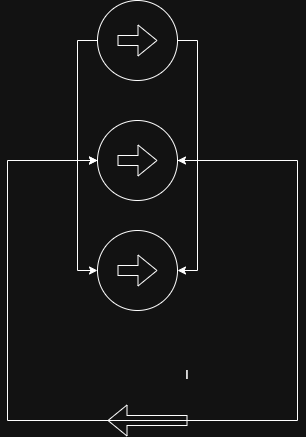

The diagram above was exported from draw.io. Its source (the exported page's mxGraphModel, read from the mxfile embedded in the PNG):
<mxGraphModel dx="1030" dy="626" grid="1" gridSize="10" guides="1" tooltips="1" connect="1" arrows="1" fold="1" page="1" pageScale="1" pageWidth="850" pageHeight="1100" math="0" shadow="0">
  <root>
    <mxCell id="0" />
    <mxCell id="1" parent="0" />
    <mxCell id="ppLnHUMmTxrSL-tQCAmy-8" edge="1" parent="1" source="ppLnHUMmTxrSL-tQCAmy-1" style="edgeStyle=orthogonalEdgeStyle;rounded=0;orthogonalLoop=1;jettySize=auto;html=1;exitX=0;exitY=0.5;exitDx=0;exitDy=0;entryX=0;entryY=0.5;entryDx=0;entryDy=0;" target="ppLnHUMmTxrSL-tQCAmy-4">
      <mxGeometry relative="1" as="geometry" />
    </mxCell>
    <mxCell id="ppLnHUMmTxrSL-tQCAmy-10" edge="1" parent="1" source="ppLnHUMmTxrSL-tQCAmy-1" style="edgeStyle=orthogonalEdgeStyle;rounded=0;orthogonalLoop=1;jettySize=auto;html=1;exitX=1;exitY=0.5;exitDx=0;exitDy=0;entryX=1;entryY=0.5;entryDx=0;entryDy=0;" target="ppLnHUMmTxrSL-tQCAmy-4">
      <mxGeometry relative="1" as="geometry" />
    </mxCell>
    <mxCell id="ppLnHUMmTxrSL-tQCAmy-1" parent="1" style="ellipse;whiteSpace=wrap;html=1;aspect=fixed;" value="" vertex="1">
      <mxGeometry height="80" width="80" x="220" y="150" as="geometry" />
    </mxCell>
    <mxCell id="ppLnHUMmTxrSL-tQCAmy-3" edge="1" parent="1" style="shape=flexArrow;endArrow=classic;html=1;rounded=0;" value="">
      <mxGeometry height="50" relative="1" width="50" as="geometry">
        <mxPoint x="240" y="190" as="sourcePoint" />
        <mxPoint x="280" y="190" as="targetPoint" />
      </mxGeometry>
    </mxCell>
    <mxCell id="ppLnHUMmTxrSL-tQCAmy-9" edge="1" parent="1" source="ppLnHUMmTxrSL-tQCAmy-4" style="edgeStyle=orthogonalEdgeStyle;rounded=0;orthogonalLoop=1;jettySize=auto;html=1;exitX=0;exitY=0.5;exitDx=0;exitDy=0;entryX=0;entryY=0.5;entryDx=0;entryDy=0;" target="ppLnHUMmTxrSL-tQCAmy-6">
      <mxGeometry relative="1" as="geometry" />
    </mxCell>
    <mxCell id="ppLnHUMmTxrSL-tQCAmy-11" edge="1" parent="1" source="ppLnHUMmTxrSL-tQCAmy-4" style="edgeStyle=orthogonalEdgeStyle;rounded=0;orthogonalLoop=1;jettySize=auto;html=1;exitX=1;exitY=0.5;exitDx=0;exitDy=0;entryX=1;entryY=0.5;entryDx=0;entryDy=0;" target="ppLnHUMmTxrSL-tQCAmy-6">
      <mxGeometry relative="1" as="geometry" />
    </mxCell>
    <mxCell id="ppLnHUMmTxrSL-tQCAmy-12" edge="1" parent="1" source="ppLnHUMmTxrSL-tQCAmy-4" style="edgeStyle=orthogonalEdgeStyle;rounded=0;orthogonalLoop=1;jettySize=auto;html=1;exitX=1;exitY=0.5;exitDx=0;exitDy=0;entryX=0;entryY=0.5;entryDx=0;entryDy=0;" target="ppLnHUMmTxrSL-tQCAmy-4">
      <mxGeometry relative="1" as="geometry">
        <Array as="points">
          <mxPoint x="420" y="310" />
          <mxPoint x="420" y="570" />
          <mxPoint x="130" y="570" />
          <mxPoint x="130" y="310" />
        </Array>
        <mxPoint x="130" y="580.7999877929688" as="targetPoint" />
      </mxGeometry>
    </mxCell>
    <mxCell id="ppLnHUMmTxrSL-tQCAmy-4" parent="1" style="ellipse;whiteSpace=wrap;html=1;aspect=fixed;" value="" vertex="1">
      <mxGeometry height="80" width="80" x="220" y="270" as="geometry" />
    </mxCell>
    <mxCell id="ppLnHUMmTxrSL-tQCAmy-5" edge="1" parent="1" style="shape=flexArrow;endArrow=classic;html=1;rounded=0;" value="">
      <mxGeometry height="50" relative="1" width="50" as="geometry">
        <mxPoint x="240" y="310" as="sourcePoint" />
        <mxPoint x="280" y="310" as="targetPoint" />
      </mxGeometry>
    </mxCell>
    <mxCell id="ppLnHUMmTxrSL-tQCAmy-6" parent="1" style="ellipse;whiteSpace=wrap;html=1;aspect=fixed;" value="" vertex="1">
      <mxGeometry height="80" width="80" x="220" y="380" as="geometry" />
    </mxCell>
    <mxCell id="ppLnHUMmTxrSL-tQCAmy-7" edge="1" parent="1" style="shape=flexArrow;endArrow=classic;html=1;rounded=0;" value="">
      <mxGeometry height="50" relative="1" width="50" as="geometry">
        <mxPoint x="240" y="420" as="sourcePoint" />
        <mxPoint x="280" y="420" as="targetPoint" />
      </mxGeometry>
    </mxCell>
    <mxCell id="ppLnHUMmTxrSL-tQCAmy-13" edge="1" parent="1" style="shape=flexArrow;endArrow=classic;html=1;rounded=0;" value="">
      <mxGeometry height="50" relative="1" width="50" as="geometry">
        <mxPoint x="310" y="570" as="sourcePoint" />
        <mxPoint x="230" y="570" as="targetPoint" />
      </mxGeometry>
    </mxCell>
    <mxCell id="ppLnHUMmTxrSL-tQCAmy-14" parent="1" style="text;html=1;whiteSpace=wrap;strokeColor=none;fillColor=none;align=center;verticalAlign=middle;rounded=0;" value="I" vertex="1">
      <mxGeometry height="30" width="60" x="280" y="510" as="geometry" />
    </mxCell>
  </root>
</mxGraphModel>